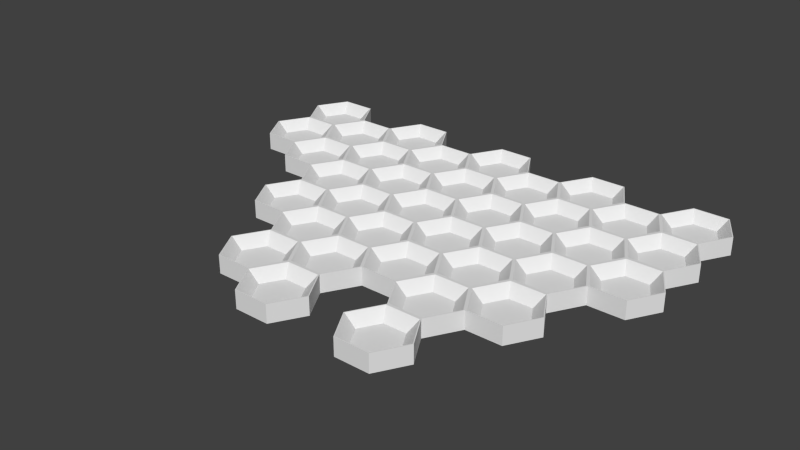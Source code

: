 # Source: 36-cup-slice-tray.blend  (saved by Blender 2.78.0; exported with 4.5.12 LTS)
import bpy
from mathutils import Matrix  # noqa: F401  (used for matrix-valued properties, if any)

bpy.ops.wm.read_factory_settings(use_empty=True)
scene = bpy.context.scene
scene.name = 'Scene'

# ---- collections
col_collection_1 = bpy.data.collections.new('Collection 1'); scene.collection.children.link(col_collection_1)

# ---- world
world_world = bpy.data.worlds.new('World'); scene.world = world_world
world_world.color = (0.05088, 0.05088, 0.05088)
world_world.use_sun_shadow = False
world_world.sun_shadow_jitter_overblur = 0.0
world_world.cycles.sampling_method = 'NONE'
world_world.cycles.sample_map_resolution = 256

# ---- meshes
me_cup_009 = bpy.data.meshes.new('Cup.009')
me_cup_009.from_pydata([(-7.055, -0.9887, -0.12), (-6.016, -0.9881, -0.12), (-5.495, -1.888, -0.12), (-6.015, -2.788, -0.12), (-7.054, -2.789, -0.12), (-7.574, -1.889, -0.12), (-7.06, -0.9454, -0.12), (-5.991, -0.9448, -0.12), (-5.833, -1.888, -0.4375), (-7.069, -2.815, -0.12), (-7.604, -1.889, -0.12), (-7.236, -1.889, -0.4375), (-6.886, -1.281, -0.4375), (-6.184, -1.281, -0.4375), (-6.184, -2.496, -0.4375), (-6.885, -2.496, -0.4375), (-7.056, 0.8979, -0.12), (-6.017, 0.8985, -0.12), (-5.497, -0.001261, -0.12), (-6.016, -0.9015, -0.12), (-7.055, -0.9021, -0.12), (-7.575, -0.002395, -0.12), (-7.071, 0.9239, -0.12), (-6.002, 0.9244, -0.12), (-5.457, -0.01856, -0.12), (-5.834, -0.001445, -0.4375), (-7.605, -0.002411, -0.12), (-7.237, -0.00221, -0.4375), (-6.887, 0.6055, -0.4375), (-6.185, 0.6059, -0.4375), (-6.185, -0.6091, -0.4375), (-6.886, -0.6095, -0.4375), (-3.785, -4.76, -0.12), (-2.746, -4.76, -0.12), (-2.226, -5.66, -0.12), (-2.746, -6.56, -0.12), (-3.785, -6.56, -0.12), (-4.305, -5.661, -0.12), (-3.791, -4.717, -0.12), (-2.564, -5.66, -0.4375), (-3.8, -6.586, -0.12), (-4.335, -5.661, -0.12), (-3.967, -5.66, -0.4375), (-3.616, -5.053, -0.4375), (-2.915, -5.053, -0.4375), (-2.915, -6.268, -0.4375), (-3.616, -6.268, -0.4375), (-3.786, -2.874, -0.12), (-2.747, -2.873, -0.12), (-2.227, -3.773, -0.12), (-2.746, -4.673, -0.12), (-3.786, -4.674, -0.12), (-4.306, -3.774, -0.12), (-2.565, -3.773, -0.4375), (-3.968, -3.774, -0.4375), (-3.617, -3.166, -0.4375), (-2.916, -3.166, -0.4375), (-2.915, -4.381, -0.4375), (-3.617, -4.381, -0.4375), (-3.787, -0.9872, -0.12), (-2.748, -0.9867, -0.12), (-2.228, -1.887, -0.12), (-2.747, -2.787, -0.12), (-3.786, -2.787, -0.12), (-4.306, -1.887, -0.12), (-3.812, -0.9439, -0.12), (-2.566, -1.887, -0.4375), (-3.811, -2.83, -0.12), (-3.969, -1.887, -0.4375), (-3.618, -1.28, -0.4375), (-2.917, -1.279, -0.4375), (-2.916, -2.494, -0.4375), (-3.618, -2.495, -0.4375), (-3.788, 0.8994, -0.12), (-2.749, 0.8999, -0.12), (-2.229, 9.345e-05, -0.12), (-2.748, -0.9001, -0.12), (-3.787, -0.9006, -0.12), (-4.307, -0.0007847, -0.12), (-3.803, 0.9254, -0.12), (-2.734, 0.9259, -0.12), (-2.189, -0.01721, -0.12), (-2.566, -4.928e-05, -0.4375), (-3.969, -0.000642, -0.4375), (-3.619, 0.607, -0.4375), (-2.917, 0.6073, -0.4375), (-2.917, -0.6077, -0.4375), (-3.618, -0.608, -0.4375), (-2.153, -7.59, -0.12), (-1.114, -7.59, -0.12), (-0.5946, -8.49, -0.12), (-1.114, -9.39, -0.12), (-2.153, -9.39, -0.12), (-2.673, -8.49, -0.12), (-2.158, -7.546, -0.12), (-1.089, -7.546, -0.12), (-0.9324, -8.49, -0.4375), (-1.079, -9.416, -0.12), (-2.168, -9.416, -0.12), (-2.703, -8.49, -0.12), (-2.335, -8.49, -0.4375), (-1.985, -7.882, -0.4375), (-1.283, -7.882, -0.4375), (-1.283, -9.097, -0.4375), (-1.985, -9.097, -0.4375), (-2.153, -5.703, -0.12), (-1.114, -5.703, -0.12), (-0.5946, -6.603, -0.12), (-1.114, -7.503, -0.12), (-2.153, -7.503, -0.12), (-2.673, -6.603, -0.12), (-0.9324, -6.603, -0.4375), (-2.713, -6.586, -0.12), (-2.335, -6.603, -0.4375), (-1.985, -5.996, -0.4375), (-1.283, -5.996, -0.4375), (-1.283, -7.211, -0.4375), (-1.985, -7.211, -0.4375), (-2.153, -0.0433, -0.12), (-1.114, -0.0433, -0.12), (-0.5946, -0.9433, -0.12), (-1.114, -1.843, -0.12), (-2.153, -1.843, -0.12), (-2.673, -0.9433, -0.12), (-1.079, -0.01732, -0.12), (-0.9324, -0.9433, -0.4375), (-2.723, -0.9433, -0.12), (-2.335, -0.9433, -0.4375), (-1.985, -0.3358, -0.4375), (-1.283, -0.3358, -0.4375), (-1.283, -1.551, -0.4375), (-1.985, -1.551, -0.4375), (-2.153, -1.93, -0.12), (-1.114, -1.93, -0.12), (-0.5946, -2.83, -0.12), (-1.114, -3.73, -0.12), (-2.153, -3.73, -0.12), (-2.673, -2.83, -0.12), (-2.178, -1.887, -0.12), (-1.089, -1.887, -0.12), (-0.9324, -2.83, -0.4375), (-2.723, -2.83, -0.12), (-2.335, -2.83, -0.4375), (-1.985, -2.222, -0.4375), (-1.283, -2.222, -0.4375), (-1.283, -3.437, -0.4375), (-1.985, -3.437, -0.4375), (-2.153, -3.817, -0.12), (-1.114, -3.817, -0.12), (-0.5946, -4.717, -0.12), (-1.114, -5.617, -0.12), (-2.153, -5.617, -0.12), (-2.673, -4.717, -0.12), (-2.178, -3.773, -0.12), (-1.089, -3.773, -0.12), (-0.9324, -4.717, -0.4375), (-1.089, -5.66, -0.12), (-2.178, -5.66, -0.12), (-2.723, -4.717, -0.12), (-2.335, -4.717, -0.4375), (-1.985, -4.109, -0.4375), (-1.283, -4.109, -0.4375), (-1.283, -5.324, -0.4375), (-1.985, -5.324, -0.4375), (1.114, -5.703, -0.12), (2.153, -5.703, -0.12), (2.673, -6.603, -0.12), (2.153, -7.503, -0.12), (1.114, -7.503, -0.12), (0.5946, -6.603, -0.12), (2.178, -5.66, -0.12), (2.335, -6.603, -0.4375), (2.188, -7.529, -0.12), (1.079, -7.529, -0.12), (0.9324, -6.603, -0.4375), (1.283, -5.996, -0.4375), (1.985, -5.996, -0.4375), (1.985, -7.211, -0.4375), (1.283, -7.211, -0.4375), (1.114, -3.817, -0.12), (2.153, -3.817, -0.12), (2.673, -4.717, -0.12), (2.153, -5.617, -0.12), (1.114, -5.617, -0.12), (0.5946, -4.717, -0.12), (2.178, -3.773, -0.12), (2.335, -4.717, -0.4375), (0.9324, -4.717, -0.4375), (1.283, -4.109, -0.4375), (1.985, -4.109, -0.4375), (1.985, -5.324, -0.4375), (1.283, -5.324, -0.4375), (1.114, -1.93, -0.12), (2.153, -1.93, -0.12), (2.673, -2.83, -0.12), (2.153, -3.73, -0.12), (1.114, -3.73, -0.12), (0.5946, -2.83, -0.12), (1.089, -1.887, -0.12), (2.178, -1.887, -0.12), (2.335, -2.83, -0.4375), (0.9324, -2.83, -0.4375), (1.283, -2.222, -0.4375), (1.985, -2.222, -0.4375), (1.985, -3.437, -0.4375), (1.283, -3.437, -0.4375), (1.114, -0.0433, -0.12), (2.153, -0.0433, -0.12), (2.673, -0.9433, -0.12), (2.153, -1.843, -0.12), (1.114, -1.843, -0.12), (0.5946, -0.9433, -0.12), (1.079, -0.01732, -0.12), (2.188, -0.01732, -0.12), (2.335, -0.9433, -0.4375), (0.9324, -0.9433, -0.4375), (1.283, -0.3358, -0.4375), (1.985, -0.3358, -0.4375), (1.985, -1.551, -0.4375), (1.283, -1.551, -0.4375), (6.016, -2.873, -0.12), (7.055, -2.872, -0.12), (7.575, -3.772, -0.12), (7.056, -4.672, -0.12), (6.017, -4.673, -0.12), (5.497, -3.773, -0.12), (5.991, -2.829, -0.12), (7.06, -2.829, -0.12), (7.605, -3.772, -0.12), (7.238, -3.772, -0.4375), (7.071, -4.698, -0.12), (5.982, -4.699, -0.12), (5.835, -3.773, -0.4375), (6.185, -3.165, -0.4375), (6.887, -3.165, -0.4375), (6.887, -4.38, -0.4375), (6.186, -4.38, -0.4375), (6.016, -0.986, -0.12), (7.055, -0.9857, -0.12), (7.575, -1.886, -0.12), (7.055, -2.786, -0.12), (6.016, -2.786, -0.12), (5.496, -1.886, -0.12), (5.991, -0.9427, -0.12), (7.605, -1.886, -0.12), (7.237, -1.886, -0.4375), (5.834, -1.886, -0.4375), (6.185, -1.278, -0.4375), (6.886, -1.278, -0.4375), (6.886, -2.493, -0.4375), (6.185, -2.493, -0.4375), (6.015, 0.9006, -0.12), (7.054, 0.9009, -0.12), (7.574, 0.001044, -0.12), (7.055, -0.8991, -0.12), (6.016, -0.8994, -0.12), (5.496, 0.0004237, -0.12), (6.0, 0.9266, -0.12), (7.069, 0.9269, -0.12), (7.604, 0.001053, -0.12), (7.236, 0.0009428, -0.4375), (7.06, -0.9424, -0.12), (5.833, 0.0005243, -0.4375), (6.184, 0.6081, -0.4375), (6.886, 0.6083, -0.4375), (6.886, -0.6067, -0.4375), (6.184, -0.6069, -0.4375), (4.383, -5.703, -0.12), (5.422, -5.703, -0.12), (5.942, -6.603, -0.12), (5.423, -7.503, -0.12), (4.384, -7.503, -0.12), (3.864, -6.603, -0.12), (5.972, -6.603, -0.12), (5.605, -6.603, -0.4375), (5.438, -7.529, -0.12), (4.202, -6.603, -0.4375), (4.552, -5.995, -0.4375), (5.254, -5.995, -0.4375), (5.254, -7.21, -0.4375), (4.553, -7.21, -0.4375), (4.383, -3.816, -0.12), (5.422, -3.816, -0.12), (5.942, -4.716, -0.12), (5.422, -5.616, -0.12), (4.383, -5.616, -0.12), (3.863, -4.717, -0.12), (5.447, -3.773, -0.12), (5.604, -4.716, -0.4375), (5.427, -5.659, -0.12), (4.201, -4.716, -0.4375), (4.552, -4.109, -0.4375), (5.253, -4.109, -0.4375), (5.253, -5.324, -0.4375), (4.552, -5.324, -0.4375), (4.382, -1.93, -0.12), (5.421, -1.93, -0.12), (5.941, -2.829, -0.12), (5.422, -3.73, -0.12), (4.383, -3.73, -0.12), (3.863, -2.83, -0.12), (5.603, -2.829, -0.4375), (4.2, -2.83, -0.4375), (4.551, -2.222, -0.4375), (5.253, -2.222, -0.4375), (5.253, -3.437, -0.4375), (4.551, -3.437, -0.4375), (4.382, -0.04321, -0.12), (5.421, -0.0429, -0.12), (5.941, -0.9427, -0.12), (5.421, -1.843, -0.12), (4.382, -1.843, -0.12), (3.862, -0.9434, -0.12), (4.346, -0.01724, -0.12), (5.456, -0.01691, -0.12), (5.603, -0.9428, -0.4375), (5.446, -1.886, -0.12), (3.812, -0.9434, -0.12), (4.2, -0.9433, -0.4375), (4.55, -0.3357, -0.4375), (5.252, -0.3355, -0.4375), (5.252, -1.55, -0.4375), (4.551, -1.551, -0.4375), (2.748, -8.533, -0.12), (3.787, -8.533, -0.12), (4.307, -9.433, -0.12), (3.787, -10.33, -0.12), (2.748, -10.33, -0.12), (2.228, -9.433, -0.12), (3.792, -8.49, -0.12), (4.337, -9.433, -0.12), (3.969, -9.433, -0.4375), (3.802, -10.36, -0.12), (2.733, -10.36, -0.12), (2.198, -9.433, -0.12), (2.566, -9.433, -0.4375), (2.917, -8.826, -0.4375), (3.618, -8.826, -0.4375), (3.618, -10.04, -0.4375), (2.917, -10.04, -0.4375), (2.748, -6.646, -0.12), (3.787, -6.646, -0.12), (4.307, -7.546, -0.12), (3.787, -8.446, -0.12), (2.748, -8.446, -0.12), (2.228, -7.546, -0.12), (4.347, -7.529, -0.12), (3.969, -7.546, -0.4375), (2.743, -8.49, -0.12), (2.566, -7.546, -0.4375), (2.917, -6.939, -0.4375), (3.618, -6.939, -0.4375), (3.618, -8.154, -0.4375), (2.917, -8.154, -0.4375), (2.748, -4.76, -0.12), (3.787, -4.76, -0.12), (4.307, -5.66, -0.12), (3.787, -6.56, -0.12), (2.748, -6.56, -0.12), (2.228, -5.66, -0.12), (2.723, -4.717, -0.12), (3.812, -4.717, -0.12), (4.357, -5.66, -0.12), (3.969, -5.66, -0.4375), (3.812, -6.603, -0.12), (2.723, -6.603, -0.12), (2.566, -5.66, -0.4375), (2.917, -5.052, -0.4375), (3.618, -5.052, -0.4375), (3.618, -6.267, -0.4375), (2.917, -6.267, -0.4375), (2.748, -2.873, -0.12), (3.787, -2.873, -0.12), (4.307, -3.773, -0.12), (3.787, -4.673, -0.12), (2.748, -4.673, -0.12), (2.228, -3.773, -0.12), (2.723, -2.83, -0.12), (3.812, -2.83, -0.12), (4.357, -3.773, -0.12), (3.969, -3.773, -0.4375), (2.566, -3.773, -0.4375), (2.917, -3.166, -0.4375), (3.618, -3.166, -0.4375), (3.618, -4.381, -0.4375), (2.917, -4.381, -0.4375), (2.748, -0.9866, -0.12), (3.787, -0.9866, -0.12), (4.307, -1.887, -0.12), (3.787, -2.787, -0.12), (2.748, -2.787, -0.12), (2.228, -1.887, -0.12), (2.723, -0.9433, -0.12), (4.357, -1.887, -0.12), (3.969, -1.887, -0.4375), (2.566, -1.887, -0.4375), (2.917, -1.279, -0.4375), (3.618, -1.279, -0.4375), (3.618, -2.494, -0.4375), (2.917, -2.494, -0.4375), (2.748, 0.9, -0.12), (3.787, 0.9, -0.12), (4.307, 6.557e-07, -0.12), (3.787, -0.9, -0.12), (2.748, -0.9, -0.12), (2.228, 1.132e-06, -0.12), (2.733, 0.926, -0.12), (3.802, 0.926, -0.12), (3.969, 6.557e-07, -0.4375), (2.566, 1.013e-06, -0.4375), (2.917, 0.6075, -0.4375), (3.618, 0.6075, -0.4375), (3.618, -0.6075, -0.4375), (2.917, -0.6075, -0.4375), (-0.5196, -8.533, -0.12), (0.5196, -8.533, -0.12), (1.039, -9.433, -0.12), (0.5196, -10.33, -0.12), (-0.5196, -10.33, -0.12), (-1.039, -9.433, -0.12), (-0.5446, -8.49, -0.12), (0.5246, -8.49, -0.12), (1.069, -9.433, -0.12), (0.7015, -9.433, -0.4375), (0.5346, -10.36, -0.12), (-0.5346, -10.36, -0.12), (-0.7015, -9.433, -0.4375), (-0.3507, -8.826, -0.4375), (0.3507, -8.826, -0.4375), (0.3507, -10.04, -0.4375), (-0.3507, -10.04, -0.4375), (-0.5196, -6.646, -0.12), (0.5196, -6.646, -0.12), (1.039, -7.546, -0.12), (0.5196, -8.446, -0.12), (-0.5196, -8.446, -0.12), (-1.039, -7.546, -0.12), (0.7015, -7.546, -0.4375), (-0.7015, -7.546, -0.4375), (-0.3507, -6.939, -0.4375), (0.3507, -6.939, -0.4375), (0.3507, -8.154, -0.4375), (-0.3507, -8.154, -0.4375), (-0.5196, -4.76, -0.12), (0.5196, -4.76, -0.12), (1.039, -5.66, -0.12), (0.5196, -6.56, -0.12), (-0.5196, -6.56, -0.12), (-1.039, -5.66, -0.12), (-0.5446, -4.717, -0.12), (0.5446, -4.717, -0.12), (1.089, -5.66, -0.12), (0.7015, -5.66, -0.4375), (0.5446, -6.603, -0.12), (-0.5446, -6.603, -0.12), (-0.7015, -5.66, -0.4375), (-0.3507, -5.052, -0.4375), (0.3507, -5.052, -0.4375), (0.3507, -6.267, -0.4375), (-0.3507, -6.267, -0.4375), (-0.5196, -2.873, -0.12), (0.5196, -2.873, -0.12), (1.039, -3.773, -0.12), (0.5196, -4.673, -0.12), (-0.5196, -4.673, -0.12), (-1.039, -3.773, -0.12), (-0.5446, -2.83, -0.12), (0.5446, -2.83, -0.12), (1.089, -3.773, -0.12), (0.7015, -3.773, -0.4375), (-0.7015, -3.773, -0.4375), (-0.3507, -3.166, -0.4375), (0.3507, -3.166, -0.4375), (0.3507, -4.381, -0.4375), (-0.3507, -4.381, -0.4375), (-0.5196, -0.9866, -0.12), (0.5196, -0.9866, -0.12), (1.039, -1.887, -0.12), (0.5196, -2.787, -0.12), (-0.5196, -2.787, -0.12), (-1.039, -1.887, -0.12), (-0.5446, -0.9433, -0.12), (0.5446, -0.9433, -0.12), (0.7015, -1.887, -0.4375), (-0.7015, -1.887, -0.4375), (-0.3507, -1.279, -0.4375), (0.3507, -1.279, -0.4375), (0.3507, -2.494, -0.4375), (-0.3507, -2.494, -0.4375), (-0.5196, 0.9, -0.12), (0.5196, 0.9, -0.12), (1.039, -2.072e-07, -0.12), (0.5196, -0.9, -0.12), (-0.5196, -0.9, -0.12), (-1.039, 3.889e-07, -0.12), (-0.5346, 0.926, -0.12), (0.5346, 0.926, -0.12), (0.7015, -1.416e-07, -0.4375), (-0.7015, 2.608e-07, -0.4375), (-0.3507, 0.6075, -0.4375), (0.3507, 0.6075, -0.4375), (0.3507, -0.6075, -0.4375), (-0.3507, -0.6075, -0.4375), (-5.421, -1.931, -0.12), (-4.381, -1.931, -0.12), (-3.861, -2.831, -0.12), (-4.381, -3.731, -0.12), (-5.42, -3.731, -0.12), (-5.94, -2.831, -0.12), (-5.446, -1.888, -0.12), (-4.199, -2.831, -0.4375), (-4.346, -3.757, -0.12), (-5.435, -3.757, -0.12), (-5.98, -2.814, -0.12), (-5.602, -2.831, -0.4375), (-5.252, -2.224, -0.4375), (-4.55, -2.223, -0.4375), (-4.55, -3.438, -0.4375), (-5.251, -3.439, -0.4375), (-5.421, -0.04456, -0.12), (-4.382, -0.04412, -0.12), (-3.862, -0.9439, -0.12), (-4.381, -1.844, -0.12), (-5.421, -1.845, -0.12), (-5.941, -0.9448, -0.12), (-4.347, -0.01812, -0.12), (-4.2, -0.944, -0.4375), (-4.356, -1.887, -0.12), (-5.603, -0.9446, -0.4375), (-5.252, -0.337, -0.4375), (-4.551, -0.3367, -0.4375), (-4.55, -1.552, -0.4375), (-5.252, -1.552, -0.4375), (-7.06, -0.9454, -0.67), (-7.069, -2.815, -0.67), (-7.604, -1.889, -0.67), (-7.071, 0.9239, -0.67), (-6.002, 0.9244, -0.67), (-5.457, -0.01856, -0.67), (-7.605, -0.002411, -0.67), (-3.8, -6.586, -0.67), (-4.335, -5.661, -0.67), (-3.791, -4.717, -0.67), (-3.803, 0.9254, -0.67), (-2.734, 0.9259, -0.67), (-2.189, -0.01721, -0.67), (-2.158, -7.546, -0.67), (-1.079, -9.416, -0.67), (-2.168, -9.416, -0.67), (-2.703, -8.49, -0.67), (-2.713, -6.586, -0.67), (-1.079, -0.01732, -0.67), (2.188, -7.529, -0.67), (1.079, -7.529, -0.67), (1.079, -0.01732, -0.67), (2.188, -0.01732, -0.67), (7.06, -2.829, -0.67), (7.605, -3.772, -0.67), (7.071, -4.698, -0.67), (5.982, -4.699, -0.67), (7.605, -1.886, -0.67), (6.0, 0.9266, -0.67), (7.069, 0.9269, -0.67), (7.604, 0.001053, -0.67), (7.06, -0.9424, -0.67), (5.427, -5.659, -0.67), (5.972, -6.603, -0.67), (5.438, -7.529, -0.67), (4.346, -0.01724, -0.67), (5.456, -0.01691, -0.67), (2.743, -8.49, -0.67), (3.792, -8.49, -0.67), (4.337, -9.433, -0.67), (3.802, -10.36, -0.67), (2.733, -10.36, -0.67), (2.198, -9.433, -0.67), (4.347, -7.529, -0.67), (2.733, 0.926, -0.67), (3.802, 0.926, -0.67), (1.069, -9.433, -0.67), (0.5346, -10.36, -0.67), (-0.5346, -10.36, -0.67), (0.5246, -8.49, -0.67), (-0.5346, 0.926, -0.67), (0.5346, 0.926, -0.67), (-4.346, -3.757, -0.67), (-5.435, -3.757, -0.67), (-5.98, -2.814, -0.67), (-4.347, -0.01812, -0.67)], [], [(4, 3, 14, 15), (5, 4, 15, 11), (11, 15, 14, 8, 13, 12), (2, 1, 13, 8), (0, 5, 11, 12), (10, 9, 4, 5), (6, 10, 5, 0), (3, 2, 8, 14), (7, 6, 0, 1), (1, 0, 12, 13), (20, 19, 30, 31), (21, 20, 31, 27), (27, 31, 30, 25, 29, 28), (18, 17, 29, 25), (24, 23, 17, 18), (16, 21, 27, 28), (22, 26, 21, 16), (19, 18, 25, 30), (23, 22, 16, 17), (17, 16, 28, 29), (36, 35, 45, 46), (37, 36, 46, 42), (42, 46, 45, 39, 44, 43), (34, 33, 44, 39), (32, 37, 42, 43), (41, 40, 36, 37), (38, 41, 37, 32), (35, 34, 39, 45), (33, 32, 43, 44), (51, 50, 57, 58), (52, 51, 58, 54), (54, 58, 57, 53, 56, 55), (49, 48, 56, 53), (47, 52, 54, 55), (50, 49, 53, 57), (48, 47, 55, 56), (63, 62, 71, 72), (64, 63, 72, 68), (68, 72, 71, 66, 70, 69), (61, 60, 70, 66), (59, 64, 68, 69), (62, 61, 66, 71), (60, 59, 69, 70), (77, 76, 86, 87), (78, 77, 87, 83), (83, 87, 86, 82, 85, 84), (75, 74, 85, 82), (81, 80, 74, 75), (73, 78, 83, 84), (76, 75, 82, 86), (80, 79, 73, 74), (74, 73, 84, 85), (92, 91, 103, 104), (93, 92, 104, 100), (100, 104, 103, 96, 102, 101), (98, 97, 91, 92), (90, 89, 102, 96), (88, 93, 100, 101), (99, 98, 92, 93), (94, 99, 93, 88), (91, 90, 96, 103), (95, 94, 88, 89), (89, 88, 101, 102), (109, 108, 116, 117), (110, 109, 117, 113), (113, 117, 116, 111, 115, 114), (107, 106, 115, 111), (105, 110, 113, 114), (108, 107, 111, 116), (106, 105, 114, 115), (122, 121, 130, 131), (123, 122, 131, 127), (127, 131, 130, 125, 129, 128), (120, 119, 129, 125), (118, 123, 127, 128), (121, 120, 125, 130), (119, 118, 128, 129), (136, 135, 145, 146), (137, 136, 146, 142), (142, 146, 145, 140, 144, 143), (134, 133, 144, 140), (132, 137, 142, 143), (138, 141, 137, 132), (135, 134, 140, 145), (139, 138, 132, 133), (133, 132, 143, 144), (151, 150, 162, 163), (152, 151, 163, 159), (159, 163, 162, 155, 161, 160), (157, 156, 150, 151), (149, 148, 161, 155), (147, 152, 159, 160), (158, 157, 151, 152), (153, 158, 152, 147), (150, 149, 155, 162), (154, 153, 147, 148), (148, 147, 160, 161), (168, 167, 177, 178), (169, 168, 178, 174), (174, 178, 177, 171, 176, 175), (173, 172, 167, 168), (166, 165, 176, 171), (164, 169, 174, 175), (167, 166, 171, 177), (165, 164, 175, 176), (183, 182, 190, 191), (184, 183, 191, 187), (187, 191, 190, 186, 189, 188), (181, 180, 189, 186), (179, 184, 187, 188), (182, 181, 186, 190), (180, 179, 188, 189), (196, 195, 204, 205), (197, 196, 205, 201), (201, 205, 204, 200, 203, 202), (194, 193, 203, 200), (192, 197, 201, 202), (195, 194, 200, 204), (199, 198, 192, 193), (193, 192, 202, 203), (210, 209, 218, 219), (211, 210, 219, 215), (215, 219, 218, 214, 217, 216), (208, 207, 217, 214), (206, 211, 215, 216), (209, 208, 214, 218), (213, 212, 206, 207), (207, 206, 216, 217), (224, 223, 235, 236), (225, 224, 236, 232), (232, 236, 235, 229, 234, 233), (231, 230, 223, 224), (222, 221, 234, 229), (228, 227, 221, 222), (220, 225, 232, 233), (230, 228, 222, 223), (223, 222, 229, 235), (227, 226, 220, 221), (221, 220, 233, 234), (241, 240, 249, 250), (242, 241, 250, 246), (246, 250, 249, 245, 248, 247), (239, 238, 248, 245), (237, 242, 246, 247), (240, 239, 245, 249), (238, 237, 247, 248), (255, 254, 265, 266), (256, 255, 266, 262), (262, 266, 265, 260, 264, 263), (253, 252, 264, 260), (259, 258, 252, 253), (251, 256, 262, 263), (261, 259, 253, 254), (254, 253, 260, 265), (258, 257, 251, 252), (252, 251, 263, 264), (271, 270, 279, 280), (272, 271, 280, 276), (276, 280, 279, 274, 278, 277), (269, 268, 278, 274), (267, 272, 276, 277), (275, 273, 269, 270), (270, 269, 274, 279), (268, 267, 277, 278), (285, 284, 293, 294), (286, 285, 294, 290), (290, 294, 293, 288, 292, 291), (283, 282, 292, 288), (281, 286, 290, 291), (284, 283, 288, 293), (282, 281, 291, 292), (299, 298, 305, 306), (300, 299, 306, 302), (302, 306, 305, 301, 304, 303), (297, 296, 304, 301), (295, 300, 302, 303), (298, 297, 301, 305), (296, 295, 303, 304), (311, 310, 321, 322), (312, 311, 322, 318), (318, 322, 321, 315, 320, 319), (309, 308, 320, 315), (307, 312, 318, 319), (313, 317, 312, 307), (310, 309, 315, 321), (314, 313, 307, 308), (308, 307, 319, 320), (327, 326, 338, 339), (328, 327, 339, 335), (335, 339, 338, 331, 337, 336), (333, 332, 326, 327), (325, 324, 337, 331), (330, 329, 324, 325), (323, 328, 335, 336), (334, 333, 327, 328), (332, 330, 325, 326), (326, 325, 331, 338), (324, 323, 336, 337), (344, 343, 352, 353), (345, 344, 353, 349), (349, 353, 352, 347, 351, 350), (342, 341, 351, 347), (340, 345, 349, 350), (343, 342, 347, 352), (341, 340, 350, 351), (358, 357, 369, 370), (359, 358, 370, 366), (366, 370, 369, 363, 368, 367), (365, 364, 357, 358), (356, 355, 368, 363), (362, 361, 355, 356), (354, 359, 366, 367), (364, 362, 356, 357), (357, 356, 363, 369), (361, 360, 354, 355), (355, 354, 367, 368), (375, 374, 384, 385), (376, 375, 385, 381), (381, 385, 384, 380, 383, 382), (373, 372, 383, 380), (379, 378, 372, 373), (371, 376, 381, 382), (374, 373, 380, 384), (378, 377, 371, 372), (372, 371, 382, 383), (390, 389, 398, 399), (391, 390, 399, 395), (395, 399, 398, 394, 397, 396), (388, 387, 397, 394), (386, 391, 395, 396), (389, 388, 394, 398), (387, 386, 396, 397), (404, 403, 412, 413), (405, 404, 413, 409), (409, 413, 412, 408, 411, 410), (402, 401, 411, 408), (400, 405, 409, 410), (403, 402, 408, 412), (407, 406, 400, 401), (401, 400, 410, 411), (418, 417, 429, 430), (419, 418, 430, 426), (426, 430, 429, 423, 428, 427), (425, 424, 417, 418), (416, 415, 428, 423), (422, 421, 415, 416), (414, 419, 426, 427), (424, 422, 416, 417), (417, 416, 423, 429), (421, 420, 414, 415), (415, 414, 427, 428), (435, 434, 441, 442), (436, 435, 442, 438), (438, 442, 441, 437, 440, 439), (433, 432, 440, 437), (431, 436, 438, 439), (434, 433, 437, 441), (432, 431, 439, 440), (447, 446, 458, 459), (448, 447, 459, 455), (455, 459, 458, 452, 457, 456), (454, 453, 446, 447), (445, 444, 457, 452), (451, 450, 444, 445), (443, 448, 455, 456), (453, 451, 445, 446), (446, 445, 452, 458), (450, 449, 443, 444), (444, 443, 456, 457), (464, 463, 473, 474), (465, 464, 474, 470), (470, 474, 473, 469, 472, 471), (462, 461, 472, 469), (468, 467, 461, 462), (460, 465, 470, 471), (463, 462, 469, 473), (467, 466, 460, 461), (461, 460, 471, 472), (479, 478, 487, 488), (480, 479, 488, 484), (484, 488, 487, 483, 486, 485), (477, 476, 486, 483), (475, 480, 484, 485), (478, 477, 483, 487), (482, 481, 475, 476), (476, 475, 485, 486), (493, 492, 501, 502), (494, 493, 502, 498), (498, 502, 501, 497, 500, 499), (491, 490, 500, 497), (489, 494, 498, 499), (492, 491, 497, 501), (496, 495, 489, 490), (490, 489, 499, 500), (507, 506, 517, 518), (508, 507, 518, 514), (514, 518, 517, 510, 516, 515), (512, 511, 506, 507), (505, 504, 516, 510), (503, 508, 514, 515), (513, 512, 507, 508), (509, 513, 508, 503), (506, 505, 510, 517), (504, 503, 515, 516), (523, 522, 531, 532), (524, 523, 532, 528), (528, 532, 531, 526, 530, 529), (521, 520, 530, 526), (519, 524, 528, 529), (522, 521, 526, 531), (520, 519, 529, 530), (97, 98, 548, 547), (22, 23, 537, 536), (512, 513, 587, 586), (212, 213, 555, 554), (230, 231, 559, 558), (172, 173, 553, 552), (228, 230, 558, 557), (333, 334, 575, 574), (406, 407, 578, 577), (424, 425, 581, 580), (227, 228, 557, 556), (422, 424, 580, 579), (98, 99, 549, 548), (10, 6, 533, 535), (40, 41, 541, 540), (26, 22, 536, 539), (495, 496, 584, 583), (511, 512, 586, 585), (259, 261, 564, 563), (258, 259, 563, 562), (313, 314, 569, 568), (332, 333, 574, 573), (99, 94, 546, 549), (257, 258, 562, 561), (330, 332, 573, 572), (80, 81, 545, 544), (273, 275, 567, 566), (23, 24, 538, 537), (9, 10, 535, 534), (329, 330, 572, 571), (79, 80, 544, 543), (9, 513, 3, 4), (509, 7, 1, 2), (513, 509, 2, 3), (6, 7, 19, 20), (26, 6, 20, 21), (7, 24, 18, 19), (40, 112, 35, 36), (157, 158, 33, 34), (112, 157, 34, 35), (158, 38, 32, 33), (38, 158, 50, 51), (153, 141, 48, 49), (511, 38, 51, 52), (67, 511, 52, 47), (158, 153, 49, 50), (141, 67, 47, 48), (67, 141, 62, 63), (138, 126, 60, 61), (527, 67, 63, 64), (65, 527, 64, 59), (141, 138, 61, 62), (126, 65, 59, 60), (65, 126, 76, 77), (525, 65, 77, 78), (79, 525, 78, 73), (126, 81, 75, 76), (420, 95, 89, 90), (97, 420, 90, 91), (94, 95, 108, 109), (454, 156, 106, 107), (112, 94, 109, 110), (157, 112, 110, 105), (95, 454, 107, 108), (156, 157, 105, 106), (138, 139, 121, 122), (481, 124, 119, 120), (126, 138, 122, 123), (81, 126, 123, 118), (139, 481, 120, 121), (124, 81, 118, 119), (153, 154, 135, 136), (466, 139, 133, 134), (141, 153, 136, 137), (154, 466, 134, 135), (449, 154, 148, 149), (156, 449, 149, 150), (365, 170, 165, 166), (453, 173, 168, 169), (451, 453, 169, 164), (172, 365, 166, 167), (170, 451, 164, 165), (451, 170, 182, 183), (360, 185, 180, 181), (450, 451, 183, 184), (468, 450, 184, 179), (170, 360, 181, 182), (185, 468, 179, 180), (468, 185, 195, 196), (377, 199, 193, 194), (467, 468, 196, 197), (198, 467, 197, 192), (185, 377, 194, 195), (198, 199, 209, 210), (392, 213, 207, 208), (482, 198, 210, 211), (212, 482, 211, 206), (199, 392, 208, 209), (287, 231, 224, 225), (226, 287, 225, 220), (226, 227, 240, 241), (244, 261, 238, 239), (316, 226, 241, 242), (243, 316, 242, 237), (227, 244, 239, 240), (261, 243, 237, 238), (243, 261, 254, 255), (314, 243, 255, 256), (257, 314, 256, 251), (346, 275, 270, 271), (273, 289, 268, 269), (364, 346, 271, 272), (362, 364, 272, 267), (289, 362, 267, 268), (362, 289, 284, 285), (231, 287, 282, 283), (361, 362, 285, 286), (379, 361, 286, 281), (289, 231, 283, 284), (287, 379, 281, 282), (379, 287, 298, 299), (226, 316, 296, 297), (378, 379, 299, 300), (393, 378, 300, 295), (287, 226, 297, 298), (316, 393, 295, 296), (393, 316, 310, 311), (243, 314, 308, 309), (317, 393, 311, 312), (316, 243, 309, 310), (348, 334, 328, 323), (329, 348, 323, 324), (348, 329, 343, 344), (346, 364, 341, 342), (172, 348, 344, 345), (365, 172, 345, 340), (329, 346, 342, 343), (364, 365, 340, 341), (170, 365, 358, 359), (360, 170, 359, 354), (360, 361, 374, 375), (185, 360, 375, 376), (377, 185, 376, 371), (361, 379, 373, 374), (377, 378, 389, 390), (393, 317, 387, 388), (199, 377, 390, 391), (392, 199, 391, 386), (378, 393, 388, 389), (317, 392, 386, 387), (392, 317, 403, 404), (313, 407, 401, 402), (213, 392, 404, 405), (406, 213, 405, 400), (317, 313, 402, 403), (97, 425, 418, 419), (420, 97, 419, 414), (420, 421, 434, 435), (173, 453, 432, 433), (95, 420, 435, 436), (454, 95, 436, 431), (421, 173, 433, 434), (453, 454, 431, 432), (156, 454, 447, 448), (449, 156, 448, 443), (449, 450, 463, 464), (154, 449, 464, 465), (466, 154, 465, 460), (450, 468, 462, 463), (466, 467, 478, 479), (198, 482, 476, 477), (139, 466, 479, 480), (481, 139, 480, 475), (467, 198, 477, 478), (481, 482, 492, 493), (212, 496, 490, 491), (124, 481, 493, 494), (495, 124, 494, 489), (482, 212, 491, 492), (67, 527, 504, 505), (511, 67, 505, 506), (527, 509, 503, 504), (509, 527, 522, 523), (65, 525, 520, 521), (7, 509, 523, 524), (24, 7, 524, 519), (527, 65, 521, 522), (525, 24, 519, 520), (289, 273, 566, 565), (112, 40, 540, 550), (346, 329, 571, 576), (24, 525, 588, 538), (407, 313, 568, 578), (231, 289, 565, 559), (6, 26, 539, 533), (124, 495, 583, 551), (421, 422, 579, 582), (244, 227, 556, 560), (348, 172, 552, 570), (314, 257, 561, 569), (261, 244, 560, 564), (513, 9, 534, 587), (173, 421, 582, 553), (496, 212, 554, 584), (525, 79, 543, 588), (94, 112, 550, 546), (334, 348, 570, 575), (38, 511, 585, 542), (81, 124, 551, 545), (275, 346, 576, 567), (213, 406, 577, 555), (41, 38, 542, 541), (581, 425, 97, 547), (534, 535, 533, 539, 536, 537, 538, 588, 543, 544, 545, 551, 583, 584, 554, 555, 577, 578, 568, 569, 561, 562, 563, 564, 560, 556, 557, 558, 559, 565, 566, 567, 576, 571, 572, 573, 574, 575, 570, 552, 553, 582, 579, 580, 581, 547, 548, 549, 546, 550, 540, 541, 542, 585, 586, 587)])
me_cup_009.use_remesh_preserve_volume = False
me_cup_009.use_remesh_preserve_attributes = False
me_cup_009.use_mirror_vertex_groups = False
me_cup_009.update()

# ---- objects
ob_cup_002 = bpy.data.objects.new('Cup.002', me_cup_009)

# ---- transforms, parenting, visibility, modifiers, constraints
ob_cup_002.location = (-8.79, 6.588, 1.164)
ob_cup_002.rotation_mode = 'QUATERNION'
ob_cup_002.rotation_quaternion = (1.0, 0.0, 0.0, 0.0)
ob_cup_002.lineart.crease_threshold = 0.0

# ---- collection membership
col_collection_1.objects.link(ob_cup_002)

# ---- scene / render settings (as saved in the file)
scene.frame_start = 1; scene.frame_end = 250; scene.frame_set(0)
scene.render.engine = 'BLENDER_EEVEE_NEXT'
scene.render.resolution_percentage = 50
scene.render.dither_intensity = 0.0
scene.cycles.use_denoising = False
scene.cycles.samples = 10
scene.cycles.sampling_pattern = 'TABULATED_SOBOL'
scene.cycles.light_sampling_threshold = 0.0
scene.cycles.use_adaptive_sampling = False
scene.cycles.use_light_tree = False
scene.cycles.blur_glossy = 0.0
scene.cycles.pixel_filter_type = 'GAUSSIAN'
scene.cycles.sample_clamp_indirect = 0.0
scene.view_settings.view_transform = 'Standard'
scene.unit_settings.scale_length = 10.0
bpy.context.view_layer.update()

# ---- added for rendering (the .blend has no active camera and no usable light): camera, sun
cam_auto = bpy.data.cameras.new('AutoCamera')
cam_auto.lens = 50.0
cam_auto.sensor_width = 36.0
cam_auto.clip_end = 1000.0
ob_auto_camera = bpy.data.objects.new('AutoCamera', cam_auto)
scene.collection.objects.link(ob_auto_camera)
ob_auto_camera.location = (8.74143, -19.1657, 14.7944)
ob_auto_camera.rotation_euler = (1.09748, -7.21219e-08, 0.694738)
scene.camera = ob_auto_camera
light_auto_sun = bpy.data.lights.new('AutoSun', 'SUN')
light_auto_sun.energy = 3.0
light_auto_sun.angle = 0.0523599
ob_auto_sun = bpy.data.objects.new('AutoSun', light_auto_sun)
scene.collection.objects.link(ob_auto_sun)
ob_auto_sun.rotation_euler = (0.872665, 0.174533, 0.523599)
bpy.context.view_layer.update()
